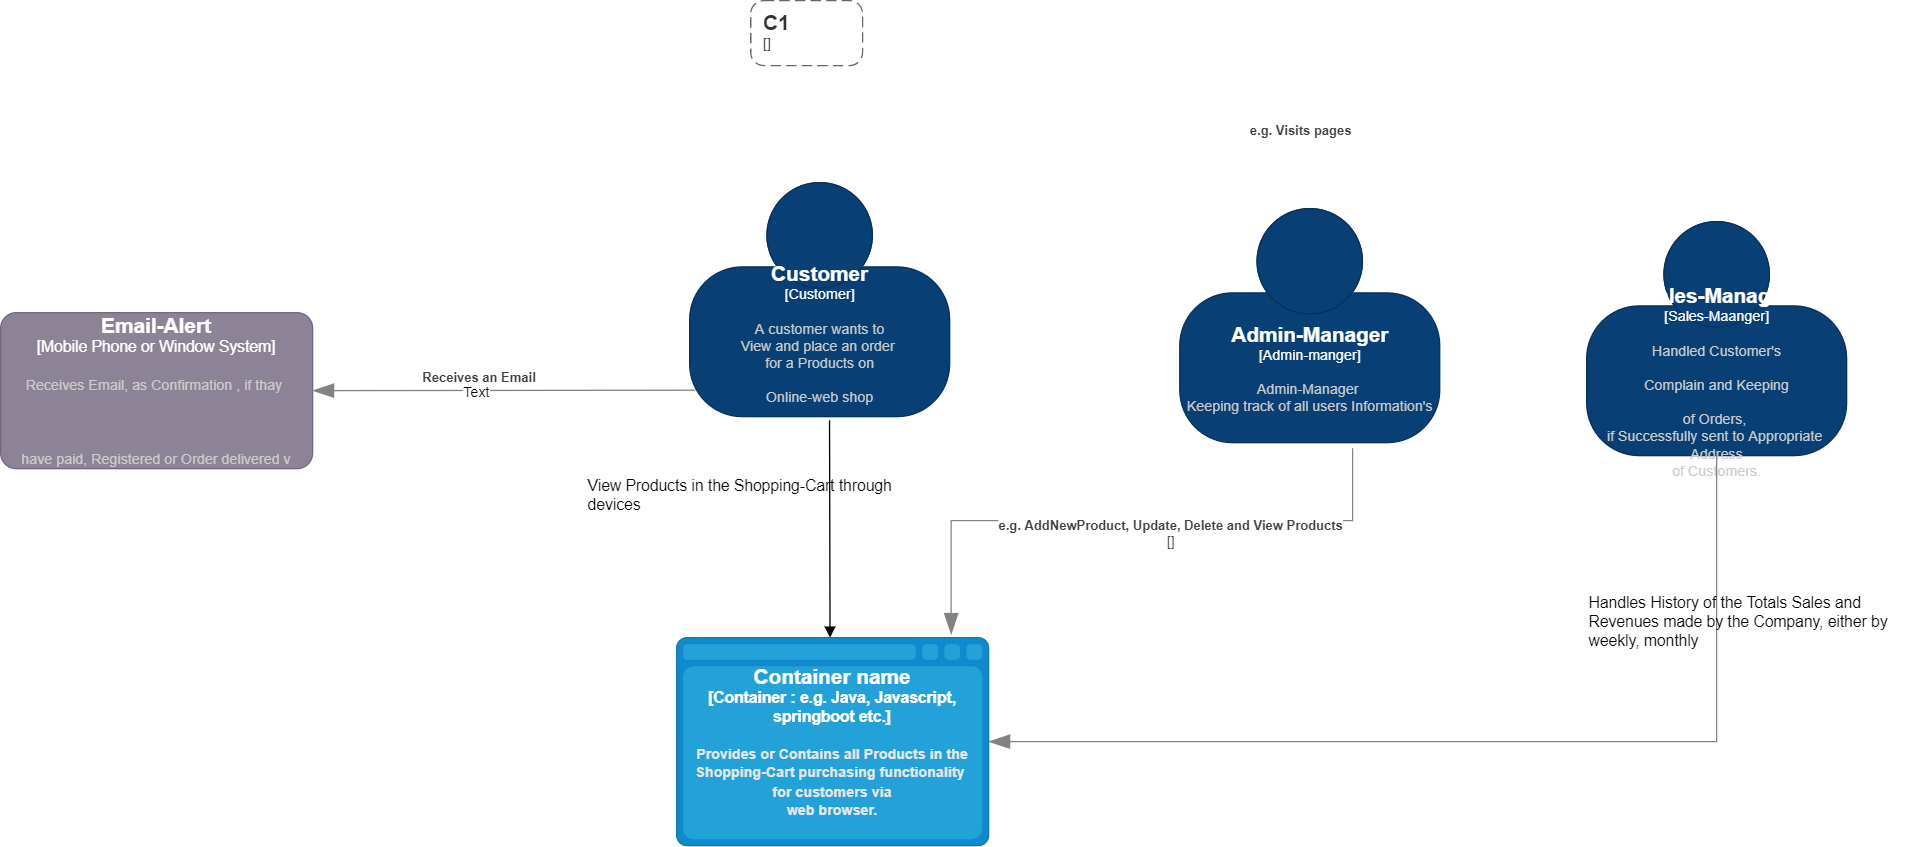

The diagram above was exported from draw.io. Its source (the exported page's mxGraphModel, read from the mxfile embedded in the PNG):
<mxGraphModel dx="1346" dy="1459" grid="1" gridSize="10" guides="1" tooltips="1" connect="1" arrows="1" fold="1" page="1" pageScale="1" pageWidth="827" pageHeight="1169" math="0" shadow="0">
  <root>
    <mxCell id="0" />
    <mxCell id="1" parent="0" />
    <object placeholders="1" c4Name="Customer" c4Type="Customer" c4Description="A customer wants to&#10;View and place an order &#10;for a Products on&#10;&#10; Online-web shop&#10;&#10;" label="&lt;font style=&quot;font-size: 16px&quot;&gt;&lt;b&gt;%c4Name%&lt;/b&gt;&lt;/font&gt;&lt;div&gt;[%c4Type%]&lt;/div&gt;&lt;br&gt;&lt;div&gt;&lt;font style=&quot;font-size: 11px&quot;&gt;&lt;font color=&quot;#cccccc&quot;&gt;%c4Description%&lt;/font&gt;&lt;/div&gt;" id="7ztUApkx33pnDKfOlr_L-1">
      <mxCell style="html=1;fontSize=11;dashed=0;whitespace=wrap;fillColor=#083F75;strokeColor=#06315C;fontColor=#ffffff;shape=mxgraph.c4.person2;align=center;metaEdit=1;points=[[0.5,0,0],[1,0.5,0],[1,0.75,0],[0.75,1,0],[0.5,1,0],[0.25,1,0],[0,0.75,0],[0,0.5,0]];resizable=0;" parent="1" vertex="1">
        <mxGeometry x="250" width="200" height="180" as="geometry" />
      </mxCell>
    </object>
    <mxCell id="rWoeCG5Xdeb_hbzlxesH-5" value="" style="html=1;verticalAlign=bottom;endArrow=block;rounded=0;exitX=0.538;exitY=1.016;exitDx=0;exitDy=0;exitPerimeter=0;" parent="1" source="7ztUApkx33pnDKfOlr_L-1" edge="1">
      <mxGeometry x="-0.9385" y="-61" width="80" relative="1" as="geometry">
        <mxPoint x="340" y="190" as="sourcePoint" />
        <mxPoint x="358" y="350" as="targetPoint" />
        <Array as="points" />
        <mxPoint as="offset" />
      </mxGeometry>
    </mxCell>
    <object placeholders="1" c4Name="" c4Type="ContainerDiagramTitle" c4Description="View Products in the Shopping-Cart through devices" label="&lt;font style=&quot;font-size: 16px&quot;&gt;&lt;b&gt;&lt;div style=&quot;text-align: left&quot;&gt;%c4Name%&lt;/div&gt;&lt;/b&gt;&lt;/font&gt;&lt;div style=&quot;text-align: left&quot;&gt;%c4Description%&lt;/div&gt;" id="rWoeCG5Xdeb_hbzlxesH-13">
      <mxCell style="text;html=1;strokeColor=none;fillColor=none;align=left;verticalAlign=top;whiteSpace=wrap;rounded=0;metaEdit=1;allowArrows=0;resizable=1;rotatable=0;connectable=0;recursiveResize=0;expand=0;pointerEvents=0;points=[[0.25,0,0],[0.5,0,0],[0.75,0,0],[1,0.25,0],[1,0.5,0],[1,0.75,0],[0.75,1,0],[0.5,1,0],[0.25,1,0],[0,0.75,0],[0,0.5,0],[0,0.25,0]];" parent="1" vertex="1">
        <mxGeometry x="170" y="220" width="260" height="40" as="geometry" />
      </mxCell>
    </object>
    <object placeholders="1" c4Name="Admin-Manager" c4Type="Admin-manger" c4Description="Admin-Manager &#10;Keeping track of all users Information's" label="&lt;font style=&quot;font-size: 16px&quot;&gt;&lt;b&gt;%c4Name%&lt;/b&gt;&lt;/font&gt;&lt;div&gt;[%c4Type%]&lt;/div&gt;&lt;br&gt;&lt;div&gt;&lt;font style=&quot;font-size: 11px&quot;&gt;&lt;font color=&quot;#cccccc&quot;&gt;%c4Description%&lt;/font&gt;&lt;/div&gt;" id="rWoeCG5Xdeb_hbzlxesH-18">
      <mxCell style="html=1;fontSize=11;dashed=0;whitespace=wrap;fillColor=#083F75;strokeColor=#06315C;fontColor=#ffffff;shape=mxgraph.c4.person2;align=center;metaEdit=1;points=[[0.5,0,0],[1,0.5,0],[1,0.75,0],[0.75,1,0],[0.5,1,0],[0.25,1,0],[0,0.75,0],[0,0.5,0]];resizable=0;" parent="1" vertex="1">
        <mxGeometry x="627" y="20" width="200" height="180" as="geometry" />
      </mxCell>
    </object>
    <object placeholders="1" c4Name="Sales-Manager" c4Type="Sales-Maanger" c4Description="Handled Customer's&#10; &#10;Complain and Keeping&#10;&#10; of Orders, &#10;if Successfully sent to Appropriate &#10;Address&#10; of Customers." label="&lt;font style=&quot;font-size: 16px&quot;&gt;&lt;b&gt;%c4Name%&lt;/b&gt;&lt;/font&gt;&lt;div&gt;[%c4Type%]&lt;/div&gt;&lt;br&gt;&lt;div&gt;&lt;font style=&quot;font-size: 11px&quot;&gt;&lt;font color=&quot;#cccccc&quot;&gt;%c4Description%&lt;/font&gt;&lt;/div&gt;" id="rWoeCG5Xdeb_hbzlxesH-19">
      <mxCell style="html=1;fontSize=11;dashed=0;whitespace=wrap;fillColor=#083F75;strokeColor=#06315C;fontColor=#ffffff;shape=mxgraph.c4.person2;align=center;metaEdit=1;points=[[0.5,0,0],[1,0.5,0],[1,0.75,0],[0.75,1,0],[0.5,1,0],[0.25,1,0],[0,0.75,0],[0,0.5,0]];resizable=0;" parent="1" vertex="1">
        <mxGeometry x="940" y="30" width="200" height="180" as="geometry" />
      </mxCell>
    </object>
    <object placeholders="1" c4Type="Relationship" c4Description="e.g. Visits pages" label="&lt;div style=&quot;text-align: left&quot;&gt;&lt;div style=&quot;text-align: center&quot;&gt;&lt;b&gt;%c4Description%&lt;/b&gt;&lt;/div&gt;" id="rWoeCG5Xdeb_hbzlxesH-26">
      <mxCell style="endArrow=blockThin;html=1;fontSize=10;fontColor=#404040;strokeWidth=1;endFill=1;strokeColor=#828282;elbow=vertical;metaEdit=1;endSize=14;startSize=14;jumpStyle=arc;jumpSize=16;rounded=0;edgeStyle=orthogonalEdgeStyle;exitX=0.5;exitY=1;exitDx=0;exitDy=0;exitPerimeter=0;" parent="1" source="rWoeCG5Xdeb_hbzlxesH-19" edge="1" target="12JzV6m-P02HB2s29PJU-1">
        <mxGeometry x="1" y="-240" width="240" relative="1" as="geometry">
          <mxPoint x="890" y="239.5" as="sourcePoint" />
          <mxPoint x="670" y="430" as="targetPoint" />
          <Array as="points">
            <mxPoint x="1040" y="430" />
          </Array>
          <mxPoint x="240" y="-230" as="offset" />
        </mxGeometry>
      </mxCell>
    </object>
    <object placeholders="1" c4Name="" c4Type="ContainerScopeBoundary" c4Description="Handles History of the Totals Sales and&#10; Revenues made by the Company, either by weekly, monthly" label="&lt;font style=&quot;font-size: 16px&quot;&gt;&lt;b&gt;&lt;div style=&quot;text-align: left&quot;&gt;%c4Name%&lt;/div&gt;&lt;/b&gt;&lt;/font&gt;&lt;div style=&quot;text-align: left&quot;&gt;%c4Description%&lt;/div&gt;" id="rWoeCG5Xdeb_hbzlxesH-27">
      <mxCell style="text;html=1;strokeColor=none;fillColor=none;align=left;verticalAlign=top;whiteSpace=wrap;rounded=0;metaEdit=1;allowArrows=0;resizable=1;rotatable=0;connectable=0;recursiveResize=0;expand=0;pointerEvents=0;points=[[0.25,0,0],[0.5,0,0],[0.75,0,0],[1,0.25,0],[1,0.5,0],[1,0.75,0],[0.75,1,0],[0.5,1,0],[0.25,1,0],[0,0.75,0],[0,0.5,0],[0,0.25,0]];" parent="1" vertex="1">
        <mxGeometry x="940" y="310" width="260" height="40" as="geometry" />
      </mxCell>
    </object>
    <object placeholders="1" c4Name="C1" c4Type="SystemScopeBoundary" c4Application="" label="&lt;font style=&quot;font-size: 16px&quot;&gt;&lt;b&gt;&lt;div style=&quot;text-align: left&quot;&gt;%c4Name%&lt;/div&gt;&lt;/b&gt;&lt;/font&gt;&lt;div style=&quot;text-align: left&quot;&gt;[%c4Application%]&lt;/div&gt;" id="rWoeCG5Xdeb_hbzlxesH-28">
      <mxCell style="rounded=1;fontSize=11;whiteSpace=wrap;html=1;dashed=1;arcSize=20;fillColor=none;strokeColor=#666666;fontColor=#333333;labelBackgroundColor=none;align=left;verticalAlign=bottom;labelBorderColor=none;spacingTop=0;spacing=10;dashPattern=8 4;metaEdit=1;rotatable=0;perimeter=rectanglePerimeter;noLabel=0;labelPadding=0;allowArrows=0;connectable=0;expand=0;recursiveResize=0;editable=1;pointerEvents=0;absoluteArcSize=1;points=[[0.25,0,0],[0.5,0,0],[0.75,0,0],[1,0.25,0],[1,0.5,0],[1,0.75,0],[0.75,1,0],[0.5,1,0],[0.25,1,0],[0,0.75,0],[0,0.5,0],[0,0.25,0]];" parent="1" vertex="1">
        <mxGeometry x="297" y="-140" width="86" height="50" as="geometry" />
      </mxCell>
    </object>
    <object placeholders="1" c4Name="Email-Alert" c4Type="Mobile Phone or Window System" c4Description="Receives Email, as Confirmation , if thay &#10;&#10;&#10;&#10;have paid, Registered or Order delivered v" label="&lt;font style=&quot;font-size: 16px&quot;&gt;&lt;b&gt;%c4Name%&lt;/b&gt;&lt;/font&gt;&lt;div&gt;[%c4Type%]&lt;/div&gt;&lt;br&gt;&lt;div&gt;&lt;font style=&quot;font-size: 11px&quot;&gt;&lt;font color=&quot;#cccccc&quot;&gt;%c4Description%&lt;/font&gt;&lt;/div&gt;" id="rWoeCG5Xdeb_hbzlxesH-31">
      <mxCell style="rounded=1;whiteSpace=wrap;html=1;labelBackgroundColor=none;fillColor=#8C8496;fontColor=#ffffff;align=center;arcSize=10;strokeColor=#736782;metaEdit=1;resizable=0;points=[[0.25,0,0],[0.5,0,0],[0.75,0,0],[1,0.25,0],[1,0.5,0],[1,0.75,0],[0.75,1,0],[0.5,1,0],[0.25,1,0],[0,0.75,0],[0,0.5,0],[0,0.25,0]];" parent="1" vertex="1">
        <mxGeometry x="-280" y="100" width="240" height="120" as="geometry" />
      </mxCell>
    </object>
    <object placeholders="1" c4Type="Container name" c4Container="Container " c4Technology="e.g. Java, Javascript, springboot etc." c4Description="Provides or Contains all Products in the Shopping-Cart purchasing functionality &#10;for customers via&#10;web browser." label="&lt;font style=&quot;font-size: 16px&quot;&gt;&lt;b&gt;%c4Type%&lt;/font&gt;&lt;div&gt;[%c4Container%:&amp;nbsp;%c4Technology%]&lt;/div&gt;&lt;br&gt;&lt;div&gt;&lt;font style=&quot;font-size: 11px&quot;&gt;&lt;font color=&quot;#E6E6E6&quot;&gt;%c4Description%&lt;/font&gt;&lt;/div&gt;" id="12JzV6m-P02HB2s29PJU-1">
      <mxCell style="shape=mxgraph.c4.webBrowserContainer2;whiteSpace=wrap;html=1;boundedLbl=1;rounded=0;labelBackgroundColor=none;strokeColor=#118ACD;fillColor=#23A2D9;strokeColor=#118ACD;strokeColor2=#0E7DAD;fontSize=12;fontColor=#ffffff;align=center;metaEdit=1;points=[[0.5,0,0],[1,0.25,0],[1,0.5,0],[1,0.75,0],[0.5,1,0],[0,0.75,0],[0,0.5,0],[0,0.25,0]];resizable=0;" vertex="1" parent="1">
        <mxGeometry x="240" y="350" width="240" height="160" as="geometry" />
      </mxCell>
    </object>
    <object placeholders="1" c4Type="Relationship" c4Description="Receives an Email" label="&lt;div style=&quot;text-align: left&quot;&gt;&lt;div style=&quot;text-align: center&quot;&gt;&lt;b&gt;%c4Description%&lt;/b&gt;&lt;/div&gt;" id="12JzV6m-P02HB2s29PJU-4">
      <mxCell style="endArrow=blockThin;html=1;fontSize=10;fontColor=#404040;strokeWidth=1;endFill=1;strokeColor=#828282;elbow=vertical;metaEdit=1;endSize=14;startSize=14;jumpStyle=arc;jumpSize=16;rounded=0;edgeStyle=orthogonalEdgeStyle;entryX=1;entryY=0.5;entryDx=0;entryDy=0;entryPerimeter=0;exitX=0.022;exitY=0.887;exitDx=0;exitDy=0;exitPerimeter=0;" edge="1" parent="1" source="7ztUApkx33pnDKfOlr_L-1" target="rWoeCG5Xdeb_hbzlxesH-31">
        <mxGeometry x="0.1327" y="-10" width="240" relative="1" as="geometry">
          <mxPoint x="10" y="200" as="sourcePoint" />
          <mxPoint x="250" y="200" as="targetPoint" />
          <mxPoint as="offset" />
        </mxGeometry>
      </mxCell>
    </object>
    <mxCell id="12JzV6m-P02HB2s29PJU-5" value="Text" style="edgeLabel;html=1;align=center;verticalAlign=middle;resizable=0;points=[];" vertex="1" connectable="0" parent="12JzV6m-P02HB2s29PJU-4">
      <mxGeometry x="0.1463" y="1" relative="1" as="geometry">
        <mxPoint as="offset" />
      </mxGeometry>
    </mxCell>
    <object placeholders="1" c4Type="" c4Technology="" c4Description="e.g. AddNewProduct, Update, Delete and View Products&#10;" label="&lt;div style=&quot;text-align: left&quot;&gt;&lt;div style=&quot;text-align: center&quot;&gt;&lt;b&gt;%c4Description%&lt;/b&gt;&lt;/div&gt;&lt;div style=&quot;text-align: center&quot;&gt;[%c4Technology%]&lt;/div&gt;&lt;/div&gt;" id="12JzV6m-P02HB2s29PJU-7">
      <mxCell style="endArrow=blockThin;html=1;fontSize=10;fontColor=#404040;strokeWidth=1;endFill=1;strokeColor=#828282;elbow=vertical;metaEdit=1;endSize=14;startSize=14;jumpStyle=arc;jumpSize=16;rounded=0;edgeStyle=orthogonalEdgeStyle;entryX=0.88;entryY=-0.015;entryDx=0;entryDy=0;entryPerimeter=0;exitX=0.665;exitY=1.024;exitDx=0;exitDy=0;exitPerimeter=0;" edge="1" parent="1" source="rWoeCG5Xdeb_hbzlxesH-18" target="12JzV6m-P02HB2s29PJU-1">
        <mxGeometry x="-0.1343" y="10" width="240" relative="1" as="geometry">
          <mxPoint x="750" y="260" as="sourcePoint" />
          <mxPoint x="827" y="260" as="targetPoint" />
          <Array as="points">
            <mxPoint x="760" y="260" />
            <mxPoint x="451" y="260" />
          </Array>
          <mxPoint as="offset" />
        </mxGeometry>
      </mxCell>
    </object>
  </root>
</mxGraphModel>